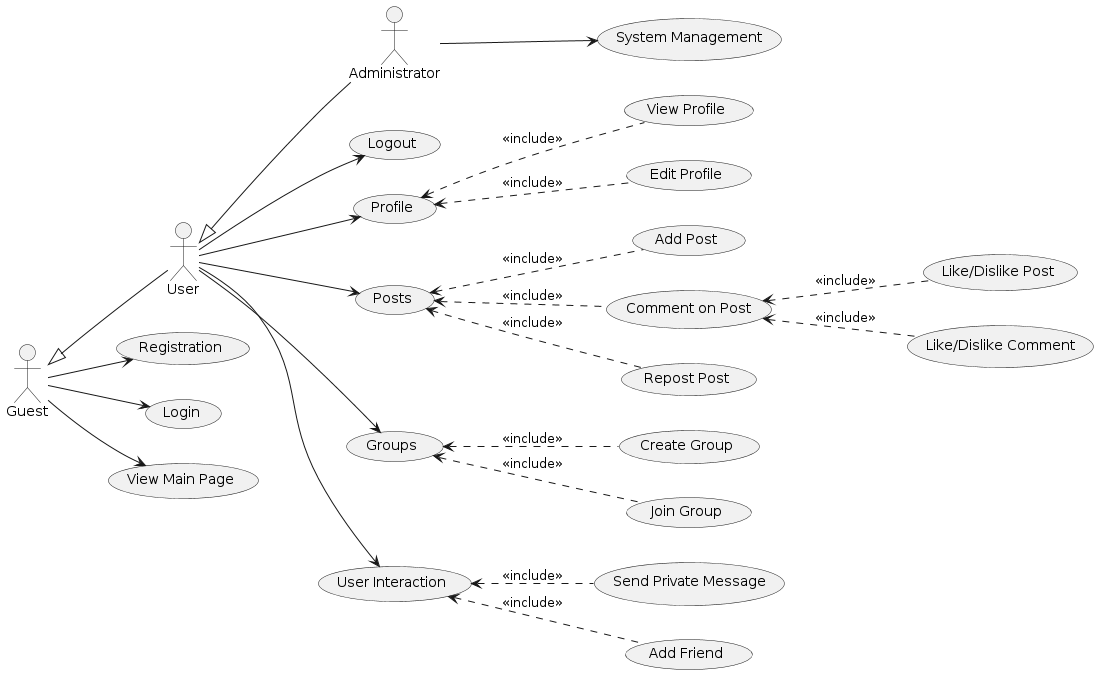

The diagram above was rendered by PlantUML. Its source (embedded in the PNG):
@startuml
left to right direction

actor Guest
actor User
actor Administrator

Guest <|-- User
User <|-- Administrator

usecase "Registration" as UC1
usecase "Login" as UC2
usecase "Logout" as UC3
usecase "View Main Page" as UC20

usecase "Profile" as UC50
usecase "View Profile" as UC4
usecase "Edit Profile" as UC5
UC50 <.. UC4 : <<include>>
UC50 <.. UC5 : <<include>>

usecase "Posts" as UC6
usecase "Add Post" as UC7
usecase "Comment on Post" as UC8
usecase "Repost Post" as UC9
usecase "Like/Dislike Post" as UC17
usecase "Like/Dislike Comment" as UC18
UC6 <.. UC7 : <<include>>
UC6 <.. UC8 : <<include>>
UC6 <.. UC9 : <<include>>
UC8 <.. UC17 : <<include>>
UC8 <.. UC18 : <<include>>

usecase "Groups" as UC10
usecase "Create Group" as UC11
usecase "Join Group" as UC12
UC10 <.. UC11 : <<include>>
UC10 <.. UC12 : <<include>>

usecase "User Interaction" as UC13
usecase "Send Private Message" as UC14
usecase "Add Friend" as UC15
UC13 <.. UC14 : <<include>>
UC13 <.. UC15 : <<include>>

usecase "System Management" as UC16

Guest --> UC1
Guest --> UC2
Guest --> UC20

User --> UC3
User --> UC50
User --> UC6
User --> UC10
User --> UC13

Administrator --> UC16
@enduml